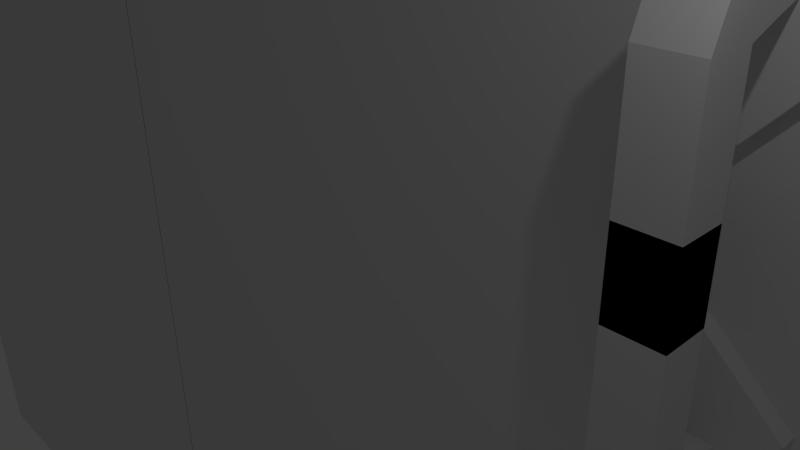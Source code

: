 # Source: door.blend  (saved by Blender 2.72.0; exported with 4.5.12 LTS)
import bpy
from mathutils import Matrix  # noqa: F401  (used for matrix-valued properties, if any)

bpy.ops.wm.read_factory_settings(use_empty=True)
scene = bpy.context.scene
scene.name = 'Scene'

# ---- collections
col_collection_1 = bpy.data.collections.new('Collection 1'); scene.collection.children.link(col_collection_1)

# ---- materials (node trees are filled in below, after node groups)
mat_material = bpy.data.materials.new('Material')
mat_material.alpha_threshold = 0.0
mat_material.use_transparent_shadow = False
mat_material.roughness = 0.5
mat_material.line_color = (0.0, 0.0, 0.0, 1.0)

# ---- material node trees

# ---- world
world_world = bpy.data.worlds.new('World'); scene.world = world_world
world_world.color = (0.05088, 0.05088, 0.05088)
world_world.use_sun_shadow = False
world_world.sun_shadow_jitter_overblur = 0.0
world_world.cycles.sampling_method = 'MANUAL'
world_world.cycles.sample_map_resolution = 256

# ---- cameras
cam_camera = bpy.data.cameras.new('Camera')
cam_camera.clip_end = 100.0
cam_camera.lens = 35.0
cam_camera.sensor_width = 32.0
cam_camera.sensor_height = 18.0
cam_camera.ortho_scale = 7.314
cam_camera.dof.focus_distance = 0.0
cam_camera.dof.aperture_fstop = 128.0

# ---- lights
light_lamp = bpy.data.lights.new('Lamp', 'POINT')
light_lamp.transmission_factor = 0.0
light_lamp.cutoff_distance = 30.0
light_lamp.energy = 100.0
light_lamp.shadow_buffer_clip_start = 1.001
light_lamp.shadow_soft_size = 0.1
light_lamp.shadow_maximum_resolution = 0.006
light_lamp.use_absolute_resolution = True
light_lamp.cycles.use_multiple_importance_sampling = False

# ---- meshes
me_cube_003 = bpy.data.meshes.new('Cube.003')
me_cube_003.from_pydata([(-1.0, 12.86, 0.949), (-1.0, 12.86, 0.8215), (1.0, 12.86, 0.8215), (1.0, 12.86, 0.949), (-1.0, 8.553, 0.7203), (-1.0, 10.55, 0.7203), (1.0, 10.55, 0.7203), (1.0, 8.553, 0.7203), (-1.0, 10.55, 0.6444), (1.0, 10.55, 0.6444), (1.0, 8.553, 0.6444), (-1.0, 8.553, 0.6444), (-1.0, 8.553, -0.2968), (-1.0, 10.55, -0.2968), (1.0, 10.55, -0.2968), (1.0, 8.553, -0.2968), (-1.0, 9.162, 0.9094), (-1.0, 11.64, 0.7709), (1.0, 11.64, 0.7709), (1.0, 9.162, 0.9094), (-1.0, 12.86, -1.129), (-1.0, 12.86, -1.001), (1.0, 12.86, -1.001), (1.0, 12.86, -1.129), (-1.0, 8.553, -0.9002), (-1.0, 10.55, -0.9002), (1.0, 10.55, -0.9002), (1.0, 8.553, -0.9002), (-1.0, 10.55, -0.8243), (1.0, 10.55, -0.8243), (1.0, 8.553, -0.8243), (-1.0, 8.553, -0.8243), (-1.0, 8.553, 0.1169), (-1.0, 10.55, 0.1169), (1.0, 10.55, 0.1169), (1.0, 8.553, 0.1169), (-1.0, 9.162, -1.089), (-1.0, 11.64, -0.9508), (1.0, 11.64, -0.9508), (1.0, 9.162, -1.089), (0.08631, 12.86, -1.274), (0.08631, 17.53, -1.274), (2.892, 17.53, -0.8483), (2.892, 12.86, -0.8483), (-3.02, 12.86, -0.8894), (-3.02, 17.53, -0.8894), (-0.2143, 17.53, -0.4641), (-0.2143, 12.86, -0.4641), (0.08631, 12.86, 0.2799), (0.08631, 17.53, 0.2799), (2.892, 17.53, 0.7052), (2.892, 12.86, 0.7052), (-3.02, 12.86, 0.6641), (-3.02, 17.53, 0.6641), (-0.2143, 17.53, 1.089), (-0.2143, 12.86, 1.089), (-34.4, 13.61, -6.77), (-34.4, 18.7, -6.77), (-34.4, 18.7, 5.882), (-34.4, 13.61, 5.882), (4.746, 13.61, 5.882), (4.746, 18.7, 5.882), (4.746, 13.61, -6.77), (4.746, 18.7, -6.77), (-34.4, 18.7, 6.906), (-34.4, 13.61, 6.906), (0.03833, 13.61, 6.868), (0.03833, 18.7, 6.868), (-34.36, 18.7, 7.628), (-34.36, 13.61, 7.628), (-6.01, 13.61, 7.666), (-6.01, 18.7, 7.666), (-34.4, 18.7, 8.234), (-34.4, 13.61, 8.234), (-13.81, 13.61, 8.158), (-13.81, 18.7, 8.158), (-34.29, 18.7, 8.766), (-34.29, 13.61, 8.766), (-24.77, 13.61, 8.653), (-24.77, 18.7, 8.653), (-34.36, 13.61, -6.77), (-34.36, 18.7, -6.77), (-34.36, 18.7, 5.882), (-34.36, 13.61, 5.882), (-73.51, 13.61, 5.882), (-73.51, 18.7, 5.882), (-73.51, 13.61, -6.77), (-73.51, 18.7, -6.77), (-34.36, 18.7, 6.906), (-34.36, 13.61, 6.906), (-68.8, 13.61, 6.868), (-68.8, 18.7, 6.868), (-34.4, 18.7, 7.628), (-34.4, 13.61, 7.628), (-62.75, 13.61, 7.666), (-62.75, 18.7, 7.666), (-34.36, 18.7, 8.234), (-34.36, 13.61, 8.234), (-54.95, 13.61, 8.158), (-54.95, 18.7, 8.158), (-34.47, 18.7, 8.766), (-34.47, 13.61, 8.766), (-43.99, 13.61, 8.653), (-43.99, 18.7, 8.653), (-41.3, 13.17, 6.709), (-41.3, 14.7, 6.709), (-27.71, 14.7, 6.709), (-27.71, 13.17, 6.709), (-41.3, 13.17, 8.569), (-41.3, 14.7, 8.569), (-27.71, 14.7, 8.569), (-27.71, 13.17, 8.569), (-2.125, 17.42, 6.732), (0.4588, 13.07, 6.732), (-69.4, 13.07, 6.732), (-69.4, 17.42, 6.732), (4.434, 17.42, 5.898), (4.434, 13.07, 5.898), (-73.38, 13.07, 5.898), (-73.38, 17.42, 5.898)], [], [(3, 2, 1, 0), (16, 17, 5, 4), (17, 18, 6, 5), (18, 19, 7, 6), (19, 16, 4, 7), (4, 5, 8, 11), (5, 6, 9, 8), (6, 7, 10, 9), (7, 4, 11, 10), (11, 8, 13, 12), (8, 9, 14, 13), (9, 10, 15, 14), (10, 11, 12, 15), (0, 1, 17, 16), (1, 2, 18, 17), (2, 3, 19, 18), (3, 0, 16, 19), (23, 20, 21, 22), (36, 24, 25, 37), (37, 25, 26, 38), (38, 26, 27, 39), (39, 27, 24, 36), (24, 31, 28, 25), (25, 28, 29, 26), (26, 29, 30, 27), (27, 30, 31, 24), (31, 32, 33, 28), (28, 33, 34, 29), (29, 34, 35, 30), (30, 35, 32, 31), (20, 36, 37, 21), (21, 37, 38, 22), (22, 38, 39, 23), (23, 39, 36, 20), (44, 45, 41, 40), (45, 46, 42, 41), (46, 47, 43, 42), (47, 44, 40, 43), (40, 41, 42, 43), (47, 46, 45, 44), (52, 53, 49, 48), (53, 54, 50, 49), (54, 55, 51, 50), (55, 52, 48, 51), (48, 49, 50, 51), (55, 54, 53, 52), (60, 61, 67, 66), (61, 60, 62, 63), (60, 59, 56, 62), (58, 61, 63, 57), (56, 57, 63, 62), (66, 67, 71, 70), (61, 58, 64, 67), (59, 60, 66, 65), (58, 59, 65, 64), (70, 71, 75, 74), (67, 64, 68, 71), (65, 66, 70, 69), (64, 65, 69, 68), (74, 75, 79, 78), (71, 68, 72, 75), (69, 70, 74, 73), (68, 69, 73, 72), (78, 79, 76, 77), (75, 72, 76, 79), (73, 74, 78, 77), (72, 73, 77, 76), (84, 90, 91, 85), (85, 87, 86, 84), (84, 86, 80, 83), (82, 81, 87, 85), (80, 86, 87, 81), (90, 94, 95, 91), (85, 91, 88, 82), (83, 89, 90, 84), (82, 88, 89, 83), (94, 98, 99, 95), (91, 95, 92, 88), (89, 93, 94, 90), (88, 92, 93, 89), (98, 102, 103, 99), (95, 99, 96, 92), (93, 97, 98, 94), (92, 96, 97, 93), (102, 101, 100, 103), (99, 103, 100, 96), (97, 101, 102, 98), (96, 100, 101, 97), (108, 109, 105, 104), (109, 110, 106, 105), (110, 111, 107, 106), (111, 108, 104, 107), (104, 105, 106, 107), (111, 110, 109, 108), (116, 117, 113, 112), (117, 118, 114, 113), (118, 119, 115, 114), (119, 116, 112, 115), (112, 113, 114, 115), (119, 118, 117, 116)])
me_cube_003.materials.append(mat_material)
me_cube_003.use_remesh_preserve_volume = False
me_cube_003.use_remesh_preserve_attributes = False
me_cube_003.use_mirror_vertex_groups = False
me_cube_003.update()

# ---- objects
ob_cube_003 = bpy.data.objects.new('Cube.003', me_cube_003)
ob_lamp = bpy.data.objects.new('Lamp', light_lamp)
ob_camera = bpy.data.objects.new('Camera', cam_camera)

# ---- transforms, parenting, visibility, modifiers, constraints
ob_cube_003.location = (2.164, -1.399, -0.4192)
ob_cube_003.scale = (0.5574, 0.4999, 4.071)
ob_cube_003.lineart.crease_threshold = 0.0
ob_lamp.location = (4.076, 1.005, 5.904)
ob_lamp.rotation_euler = (0.6503, 0.05522, 1.866)
ob_lamp.lock_rotations_4d = False
ob_lamp.empty_display_type = 'ARROWS'
ob_lamp.color = (0.0, 0.0, 0.0, 0.0)
ob_lamp.lineart.crease_threshold = 0.0
ob_camera.location = (7.481, -6.508, 5.344)
ob_camera.rotation_euler = (1.109, 0.01082, 0.8149)
ob_camera.lock_rotations_4d = False
ob_camera.empty_display_type = 'ARROWS'
ob_camera.color = (0.0, 0.0, 0.0, 0.0)
ob_camera.display_type = 'WIRE'
ob_camera.lineart.crease_threshold = 0.0

# ---- collection membership
col_collection_1.objects.link(ob_cube_003)
col_collection_1.objects.link(ob_lamp)
col_collection_1.objects.link(ob_camera)

# ---- scene / render settings (as saved in the file)
scene.camera = ob_camera
scene.frame_start = 1; scene.frame_end = 250; scene.frame_set(1)
scene.render.engine = 'BLENDER_EEVEE_NEXT'
scene.render.resolution_percentage = 50
scene.render.dither_intensity = 0.0
scene.cycles.use_denoising = False
scene.cycles.samples = 10
scene.cycles.sampling_pattern = 'TABULATED_SOBOL'
scene.cycles.light_sampling_threshold = 0.0
scene.cycles.use_adaptive_sampling = False
scene.cycles.use_light_tree = False
scene.cycles.blur_glossy = 0.0
scene.cycles.pixel_filter_type = 'GAUSSIAN'
scene.cycles.sample_clamp_indirect = 0.0
scene.view_settings.view_transform = 'Standard'
bpy.context.view_layer.update()
